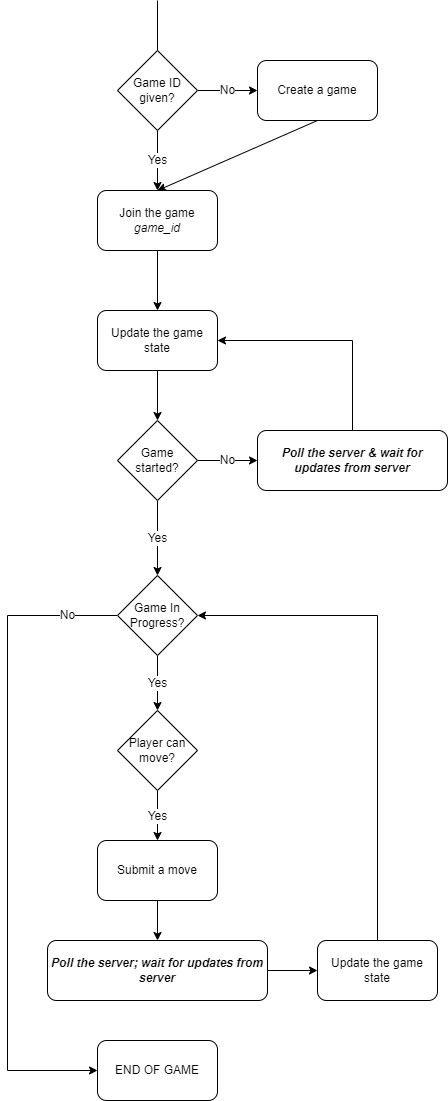

The diagram above was exported from draw.io. Its source (the exported page's mxGraphModel, read from the mxfile embedded in the PNG):
<mxGraphModel dx="2076" dy="1158" grid="1" gridSize="10" guides="1" tooltips="1" connect="1" arrows="1" fold="1" page="1" pageScale="1" pageWidth="827" pageHeight="1169" math="0" shadow="0">
  <root>
    <mxCell id="WIyWlLk6GJQsqaUBKTNV-0" />
    <mxCell id="WIyWlLk6GJQsqaUBKTNV-1" parent="WIyWlLk6GJQsqaUBKTNV-0" />
    <mxCell id="CCHW-CjFYnZ_P1tzCLTq-7" style="edgeStyle=none;rounded=0;orthogonalLoop=1;jettySize=auto;html=1;exitX=0.5;exitY=1;exitDx=0;exitDy=0;" edge="1" parent="WIyWlLk6GJQsqaUBKTNV-1" source="CCHW-CjFYnZ_P1tzCLTq-0">
      <mxGeometry relative="1" as="geometry">
        <mxPoint x="230" y="320" as="targetPoint" />
      </mxGeometry>
    </mxCell>
    <mxCell id="CCHW-CjFYnZ_P1tzCLTq-0" value="Join the game &lt;i&gt;game_id&lt;/i&gt;" style="rounded=1;whiteSpace=wrap;html=1;" vertex="1" parent="WIyWlLk6GJQsqaUBKTNV-1">
      <mxGeometry x="170" y="200" width="120" height="60" as="geometry" />
    </mxCell>
    <mxCell id="CCHW-CjFYnZ_P1tzCLTq-3" value="Yes" style="edgeStyle=orthogonalEdgeStyle;rounded=0;orthogonalLoop=1;jettySize=auto;html=1;exitX=0.5;exitY=1;exitDx=0;exitDy=0;entryX=0.5;entryY=0;entryDx=0;entryDy=0;" edge="1" parent="WIyWlLk6GJQsqaUBKTNV-1" source="CCHW-CjFYnZ_P1tzCLTq-1" target="CCHW-CjFYnZ_P1tzCLTq-0">
      <mxGeometry relative="1" as="geometry" />
    </mxCell>
    <mxCell id="CCHW-CjFYnZ_P1tzCLTq-4" value="No" style="edgeStyle=orthogonalEdgeStyle;rounded=0;orthogonalLoop=1;jettySize=auto;html=1;exitX=1;exitY=0.5;exitDx=0;exitDy=0;" edge="1" parent="WIyWlLk6GJQsqaUBKTNV-1" source="CCHW-CjFYnZ_P1tzCLTq-1">
      <mxGeometry relative="1" as="geometry">
        <mxPoint x="330" y="100" as="targetPoint" />
      </mxGeometry>
    </mxCell>
    <mxCell id="CCHW-CjFYnZ_P1tzCLTq-1" value="Game ID given?" style="rhombus;whiteSpace=wrap;html=1;" vertex="1" parent="WIyWlLk6GJQsqaUBKTNV-1">
      <mxGeometry x="190" y="60" width="80" height="80" as="geometry" />
    </mxCell>
    <mxCell id="CCHW-CjFYnZ_P1tzCLTq-2" value="" style="endArrow=none;html=1;rounded=0;" edge="1" parent="WIyWlLk6GJQsqaUBKTNV-1">
      <mxGeometry width="50" height="50" relative="1" as="geometry">
        <mxPoint x="230" y="60" as="sourcePoint" />
        <mxPoint x="230" y="10" as="targetPoint" />
      </mxGeometry>
    </mxCell>
    <mxCell id="CCHW-CjFYnZ_P1tzCLTq-6" style="rounded=0;orthogonalLoop=1;jettySize=auto;html=1;exitX=0.5;exitY=1;exitDx=0;exitDy=0;entryX=0.5;entryY=0;entryDx=0;entryDy=0;" edge="1" parent="WIyWlLk6GJQsqaUBKTNV-1" source="CCHW-CjFYnZ_P1tzCLTq-5" target="CCHW-CjFYnZ_P1tzCLTq-0">
      <mxGeometry relative="1" as="geometry" />
    </mxCell>
    <mxCell id="CCHW-CjFYnZ_P1tzCLTq-5" value="Create a game" style="rounded=1;whiteSpace=wrap;html=1;" vertex="1" parent="WIyWlLk6GJQsqaUBKTNV-1">
      <mxGeometry x="330" y="70" width="120" height="60" as="geometry" />
    </mxCell>
    <mxCell id="CCHW-CjFYnZ_P1tzCLTq-12" value="No" style="edgeStyle=none;rounded=0;orthogonalLoop=1;jettySize=auto;html=1;" edge="1" parent="WIyWlLk6GJQsqaUBKTNV-1" source="CCHW-CjFYnZ_P1tzCLTq-8" target="CCHW-CjFYnZ_P1tzCLTq-11">
      <mxGeometry relative="1" as="geometry" />
    </mxCell>
    <mxCell id="CCHW-CjFYnZ_P1tzCLTq-14" value="Yes" style="edgeStyle=orthogonalEdgeStyle;rounded=0;orthogonalLoop=1;jettySize=auto;html=1;exitX=0.5;exitY=1;exitDx=0;exitDy=0;entryX=0.5;entryY=0;entryDx=0;entryDy=0;" edge="1" parent="WIyWlLk6GJQsqaUBKTNV-1" source="CCHW-CjFYnZ_P1tzCLTq-8">
      <mxGeometry relative="1" as="geometry">
        <mxPoint x="230" y="585" as="targetPoint" />
      </mxGeometry>
    </mxCell>
    <mxCell id="CCHW-CjFYnZ_P1tzCLTq-8" value="Game started?" style="rhombus;whiteSpace=wrap;html=1;" vertex="1" parent="WIyWlLk6GJQsqaUBKTNV-1">
      <mxGeometry x="190" y="430" width="80" height="80" as="geometry" />
    </mxCell>
    <mxCell id="CCHW-CjFYnZ_P1tzCLTq-10" style="edgeStyle=none;rounded=0;orthogonalLoop=1;jettySize=auto;html=1;exitX=0.5;exitY=1;exitDx=0;exitDy=0;entryX=0.5;entryY=0;entryDx=0;entryDy=0;" edge="1" parent="WIyWlLk6GJQsqaUBKTNV-1" source="CCHW-CjFYnZ_P1tzCLTq-9" target="CCHW-CjFYnZ_P1tzCLTq-8">
      <mxGeometry relative="1" as="geometry" />
    </mxCell>
    <mxCell id="CCHW-CjFYnZ_P1tzCLTq-9" value="Update the game state" style="rounded=1;whiteSpace=wrap;html=1;" vertex="1" parent="WIyWlLk6GJQsqaUBKTNV-1">
      <mxGeometry x="170" y="320" width="120" height="60" as="geometry" />
    </mxCell>
    <mxCell id="CCHW-CjFYnZ_P1tzCLTq-13" style="edgeStyle=orthogonalEdgeStyle;rounded=0;orthogonalLoop=1;jettySize=auto;html=1;exitX=0.5;exitY=0;exitDx=0;exitDy=0;entryX=1;entryY=0.5;entryDx=0;entryDy=0;" edge="1" parent="WIyWlLk6GJQsqaUBKTNV-1" source="CCHW-CjFYnZ_P1tzCLTq-11" target="CCHW-CjFYnZ_P1tzCLTq-9">
      <mxGeometry relative="1" as="geometry" />
    </mxCell>
    <mxCell id="CCHW-CjFYnZ_P1tzCLTq-11" value="&lt;i&gt;&lt;b&gt;Poll the server &amp;amp; wait for updates from server&lt;/b&gt;&lt;br&gt;&lt;/i&gt;" style="rounded=1;whiteSpace=wrap;html=1;" vertex="1" parent="WIyWlLk6GJQsqaUBKTNV-1">
      <mxGeometry x="330" y="440" width="190" height="60" as="geometry" />
    </mxCell>
    <mxCell id="CCHW-CjFYnZ_P1tzCLTq-18" value="Yes" style="edgeStyle=orthogonalEdgeStyle;rounded=0;orthogonalLoop=1;jettySize=auto;html=1;exitX=0.5;exitY=1;exitDx=0;exitDy=0;entryX=0.5;entryY=0;entryDx=0;entryDy=0;" edge="1" parent="WIyWlLk6GJQsqaUBKTNV-1" source="CCHW-CjFYnZ_P1tzCLTq-16">
      <mxGeometry relative="1" as="geometry">
        <mxPoint x="230" y="720" as="targetPoint" />
      </mxGeometry>
    </mxCell>
    <mxCell id="CCHW-CjFYnZ_P1tzCLTq-29" value="No" style="edgeStyle=orthogonalEdgeStyle;rounded=0;orthogonalLoop=1;jettySize=auto;html=1;exitX=0;exitY=0.5;exitDx=0;exitDy=0;entryX=0;entryY=0.5;entryDx=0;entryDy=0;" edge="1" parent="WIyWlLk6GJQsqaUBKTNV-1" source="CCHW-CjFYnZ_P1tzCLTq-16" target="CCHW-CjFYnZ_P1tzCLTq-34">
      <mxGeometry x="-0.8476" relative="1" as="geometry">
        <mxPoint x="190" y="1060" as="targetPoint" />
        <Array as="points">
          <mxPoint x="80" y="625" />
          <mxPoint x="80" y="1080" />
        </Array>
        <mxPoint as="offset" />
      </mxGeometry>
    </mxCell>
    <mxCell id="CCHW-CjFYnZ_P1tzCLTq-16" value="Game In Progress?" style="rhombus;whiteSpace=wrap;html=1;" vertex="1" parent="WIyWlLk6GJQsqaUBKTNV-1">
      <mxGeometry x="190" y="585" width="80" height="80" as="geometry" />
    </mxCell>
    <mxCell id="CCHW-CjFYnZ_P1tzCLTq-21" value="Yes" style="edgeStyle=orthogonalEdgeStyle;rounded=0;orthogonalLoop=1;jettySize=auto;html=1;exitX=0.5;exitY=1;exitDx=0;exitDy=0;entryX=0.5;entryY=0;entryDx=0;entryDy=0;" edge="1" parent="WIyWlLk6GJQsqaUBKTNV-1" source="CCHW-CjFYnZ_P1tzCLTq-19" target="CCHW-CjFYnZ_P1tzCLTq-20">
      <mxGeometry relative="1" as="geometry" />
    </mxCell>
    <mxCell id="CCHW-CjFYnZ_P1tzCLTq-19" value="Player can move?" style="rhombus;whiteSpace=wrap;html=1;" vertex="1" parent="WIyWlLk6GJQsqaUBKTNV-1">
      <mxGeometry x="190" y="720" width="80" height="80" as="geometry" />
    </mxCell>
    <mxCell id="CCHW-CjFYnZ_P1tzCLTq-22" style="edgeStyle=orthogonalEdgeStyle;rounded=0;orthogonalLoop=1;jettySize=auto;html=1;exitX=0.5;exitY=1;exitDx=0;exitDy=0;" edge="1" parent="WIyWlLk6GJQsqaUBKTNV-1" source="CCHW-CjFYnZ_P1tzCLTq-20">
      <mxGeometry relative="1" as="geometry">
        <mxPoint x="230" y="950" as="targetPoint" />
      </mxGeometry>
    </mxCell>
    <mxCell id="CCHW-CjFYnZ_P1tzCLTq-20" value="Submit a move" style="rounded=1;whiteSpace=wrap;html=1;" vertex="1" parent="WIyWlLk6GJQsqaUBKTNV-1">
      <mxGeometry x="170" y="850" width="120" height="60" as="geometry" />
    </mxCell>
    <mxCell id="CCHW-CjFYnZ_P1tzCLTq-27" value="" style="edgeStyle=orthogonalEdgeStyle;rounded=0;orthogonalLoop=1;jettySize=auto;html=1;" edge="1" parent="WIyWlLk6GJQsqaUBKTNV-1" source="CCHW-CjFYnZ_P1tzCLTq-23" target="CCHW-CjFYnZ_P1tzCLTq-26">
      <mxGeometry relative="1" as="geometry" />
    </mxCell>
    <mxCell id="CCHW-CjFYnZ_P1tzCLTq-23" value="&lt;i&gt;&lt;b&gt;Poll the server; wait for updates from server&lt;/b&gt;&lt;br&gt;&lt;/i&gt;" style="rounded=1;whiteSpace=wrap;html=1;" vertex="1" parent="WIyWlLk6GJQsqaUBKTNV-1">
      <mxGeometry x="120" y="950" width="220" height="60" as="geometry" />
    </mxCell>
    <mxCell id="CCHW-CjFYnZ_P1tzCLTq-28" style="edgeStyle=orthogonalEdgeStyle;rounded=0;orthogonalLoop=1;jettySize=auto;html=1;exitX=0.5;exitY=0;exitDx=0;exitDy=0;entryX=1;entryY=0.5;entryDx=0;entryDy=0;" edge="1" parent="WIyWlLk6GJQsqaUBKTNV-1" source="CCHW-CjFYnZ_P1tzCLTq-26" target="CCHW-CjFYnZ_P1tzCLTq-16">
      <mxGeometry relative="1" as="geometry" />
    </mxCell>
    <mxCell id="CCHW-CjFYnZ_P1tzCLTq-26" value="Update the game state" style="whiteSpace=wrap;html=1;rounded=1;" vertex="1" parent="WIyWlLk6GJQsqaUBKTNV-1">
      <mxGeometry x="390" y="950" width="120" height="60" as="geometry" />
    </mxCell>
    <mxCell id="CCHW-CjFYnZ_P1tzCLTq-34" value="END OF GAME" style="rounded=1;whiteSpace=wrap;html=1;" vertex="1" parent="WIyWlLk6GJQsqaUBKTNV-1">
      <mxGeometry x="170" y="1050" width="120" height="60" as="geometry" />
    </mxCell>
  </root>
</mxGraphModel>